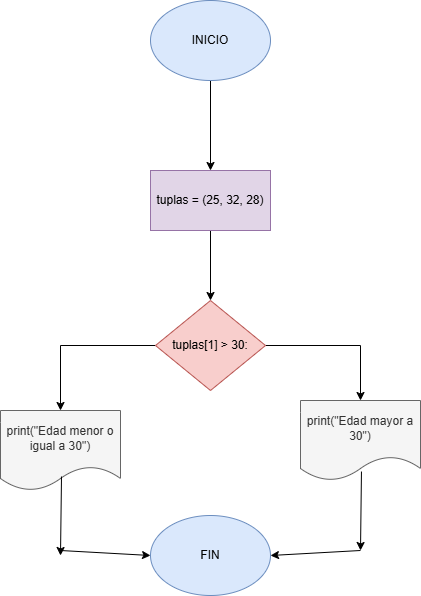

The diagram above was exported from draw.io. Its source (the exported page's mxGraphModel, read from the mxfile embedded in the PNG):
<mxGraphModel dx="1699" dy="499" grid="1" gridSize="10" guides="1" tooltips="1" connect="1" arrows="1" fold="1" page="1" pageScale="1" pageWidth="827" pageHeight="1169" math="0" shadow="0">
  <root>
    <mxCell id="0" />
    <mxCell id="1" parent="0" />
    <mxCell id="kiwPSQm_yE0n3FxLQQgf-3" value="" style="edgeStyle=orthogonalEdgeStyle;rounded=0;orthogonalLoop=1;jettySize=auto;html=1;" edge="1" parent="1" source="kiwPSQm_yE0n3FxLQQgf-1" target="kiwPSQm_yE0n3FxLQQgf-2">
      <mxGeometry relative="1" as="geometry" />
    </mxCell>
    <mxCell id="kiwPSQm_yE0n3FxLQQgf-1" value="&lt;font style=&quot;vertical-align: inherit;&quot;&gt;&lt;font style=&quot;vertical-align: inherit;&quot;&gt;INICIO&lt;/font&gt;&lt;/font&gt;" style="ellipse;whiteSpace=wrap;html=1;fillColor=#dae8fc;strokeColor=#6c8ebf;" vertex="1" parent="1">
      <mxGeometry x="90" y="30" width="120" height="80" as="geometry" />
    </mxCell>
    <mxCell id="kiwPSQm_yE0n3FxLQQgf-5" value="" style="edgeStyle=orthogonalEdgeStyle;rounded=0;orthogonalLoop=1;jettySize=auto;html=1;" edge="1" parent="1" source="kiwPSQm_yE0n3FxLQQgf-2" target="kiwPSQm_yE0n3FxLQQgf-4">
      <mxGeometry relative="1" as="geometry" />
    </mxCell>
    <mxCell id="kiwPSQm_yE0n3FxLQQgf-2" value="tuplas = (25, 32, 28)" style="whiteSpace=wrap;html=1;fillColor=#e1d5e7;strokeColor=#9673a6;" vertex="1" parent="1">
      <mxGeometry x="90" y="200" width="120" height="60" as="geometry" />
    </mxCell>
    <mxCell id="kiwPSQm_yE0n3FxLQQgf-7" value="" style="edgeStyle=orthogonalEdgeStyle;rounded=0;orthogonalLoop=1;jettySize=auto;html=1;" edge="1" parent="1" source="kiwPSQm_yE0n3FxLQQgf-4" target="kiwPSQm_yE0n3FxLQQgf-6">
      <mxGeometry relative="1" as="geometry" />
    </mxCell>
    <mxCell id="kiwPSQm_yE0n3FxLQQgf-9" value="" style="edgeStyle=orthogonalEdgeStyle;rounded=0;orthogonalLoop=1;jettySize=auto;html=1;" edge="1" parent="1" source="kiwPSQm_yE0n3FxLQQgf-4" target="kiwPSQm_yE0n3FxLQQgf-8">
      <mxGeometry relative="1" as="geometry">
        <Array as="points">
          <mxPoint x="300" y="375" />
        </Array>
      </mxGeometry>
    </mxCell>
    <mxCell id="kiwPSQm_yE0n3FxLQQgf-4" value="tuplas[1] &amp;gt; 30:" style="rhombus;whiteSpace=wrap;html=1;fillColor=#f8cecc;strokeColor=#b85450;" vertex="1" parent="1">
      <mxGeometry x="95" y="330" width="110" height="90" as="geometry" />
    </mxCell>
    <mxCell id="kiwPSQm_yE0n3FxLQQgf-6" value="print(&quot;Edad menor o igual a 30&quot;)" style="shape=document;whiteSpace=wrap;html=1;boundedLbl=1;fillColor=#f5f5f5;strokeColor=#666666;fontColor=#333333;" vertex="1" parent="1">
      <mxGeometry x="-60" y="440" width="120" height="80" as="geometry" />
    </mxCell>
    <mxCell id="kiwPSQm_yE0n3FxLQQgf-8" value="print(&quot;Edad mayor a 30&quot;)" style="shape=document;whiteSpace=wrap;html=1;boundedLbl=1;fillColor=#f5f5f5;strokeColor=#666666;fontColor=#333333;" vertex="1" parent="1">
      <mxGeometry x="240" y="430" width="120" height="80" as="geometry" />
    </mxCell>
    <mxCell id="kiwPSQm_yE0n3FxLQQgf-10" value="FIN" style="ellipse;whiteSpace=wrap;html=1;fillColor=#dae8fc;strokeColor=#6c8ebf;" vertex="1" parent="1">
      <mxGeometry x="90" y="545" width="120" height="80" as="geometry" />
    </mxCell>
    <mxCell id="kiwPSQm_yE0n3FxLQQgf-11" value="" style="endArrow=classic;html=1;rounded=0;exitX=0.508;exitY=0.888;exitDx=0;exitDy=0;exitPerimeter=0;" edge="1" parent="1" source="kiwPSQm_yE0n3FxLQQgf-8">
      <mxGeometry width="50" height="50" relative="1" as="geometry">
        <mxPoint x="230" y="600" as="sourcePoint" />
        <mxPoint x="300" y="580" as="targetPoint" />
      </mxGeometry>
    </mxCell>
    <mxCell id="kiwPSQm_yE0n3FxLQQgf-12" value="" style="endArrow=classic;html=1;rounded=0;exitX=0.508;exitY=0.888;exitDx=0;exitDy=0;exitPerimeter=0;" edge="1" parent="1">
      <mxGeometry width="50" height="50" relative="1" as="geometry">
        <mxPoint x="1" y="506" as="sourcePoint" />
        <mxPoint y="585" as="targetPoint" />
      </mxGeometry>
    </mxCell>
    <mxCell id="kiwPSQm_yE0n3FxLQQgf-13" value="" style="endArrow=classic;html=1;rounded=0;entryX=0;entryY=0.5;entryDx=0;entryDy=0;" edge="1" parent="1" target="kiwPSQm_yE0n3FxLQQgf-10">
      <mxGeometry width="50" height="50" relative="1" as="geometry">
        <mxPoint y="580" as="sourcePoint" />
        <mxPoint x="280" y="550" as="targetPoint" />
      </mxGeometry>
    </mxCell>
    <mxCell id="kiwPSQm_yE0n3FxLQQgf-14" value="" style="endArrow=classic;html=1;rounded=0;entryX=1;entryY=0.5;entryDx=0;entryDy=0;" edge="1" parent="1" target="kiwPSQm_yE0n3FxLQQgf-10">
      <mxGeometry width="50" height="50" relative="1" as="geometry">
        <mxPoint x="300" y="580" as="sourcePoint" />
        <mxPoint x="280" y="550" as="targetPoint" />
      </mxGeometry>
    </mxCell>
  </root>
</mxGraphModel>